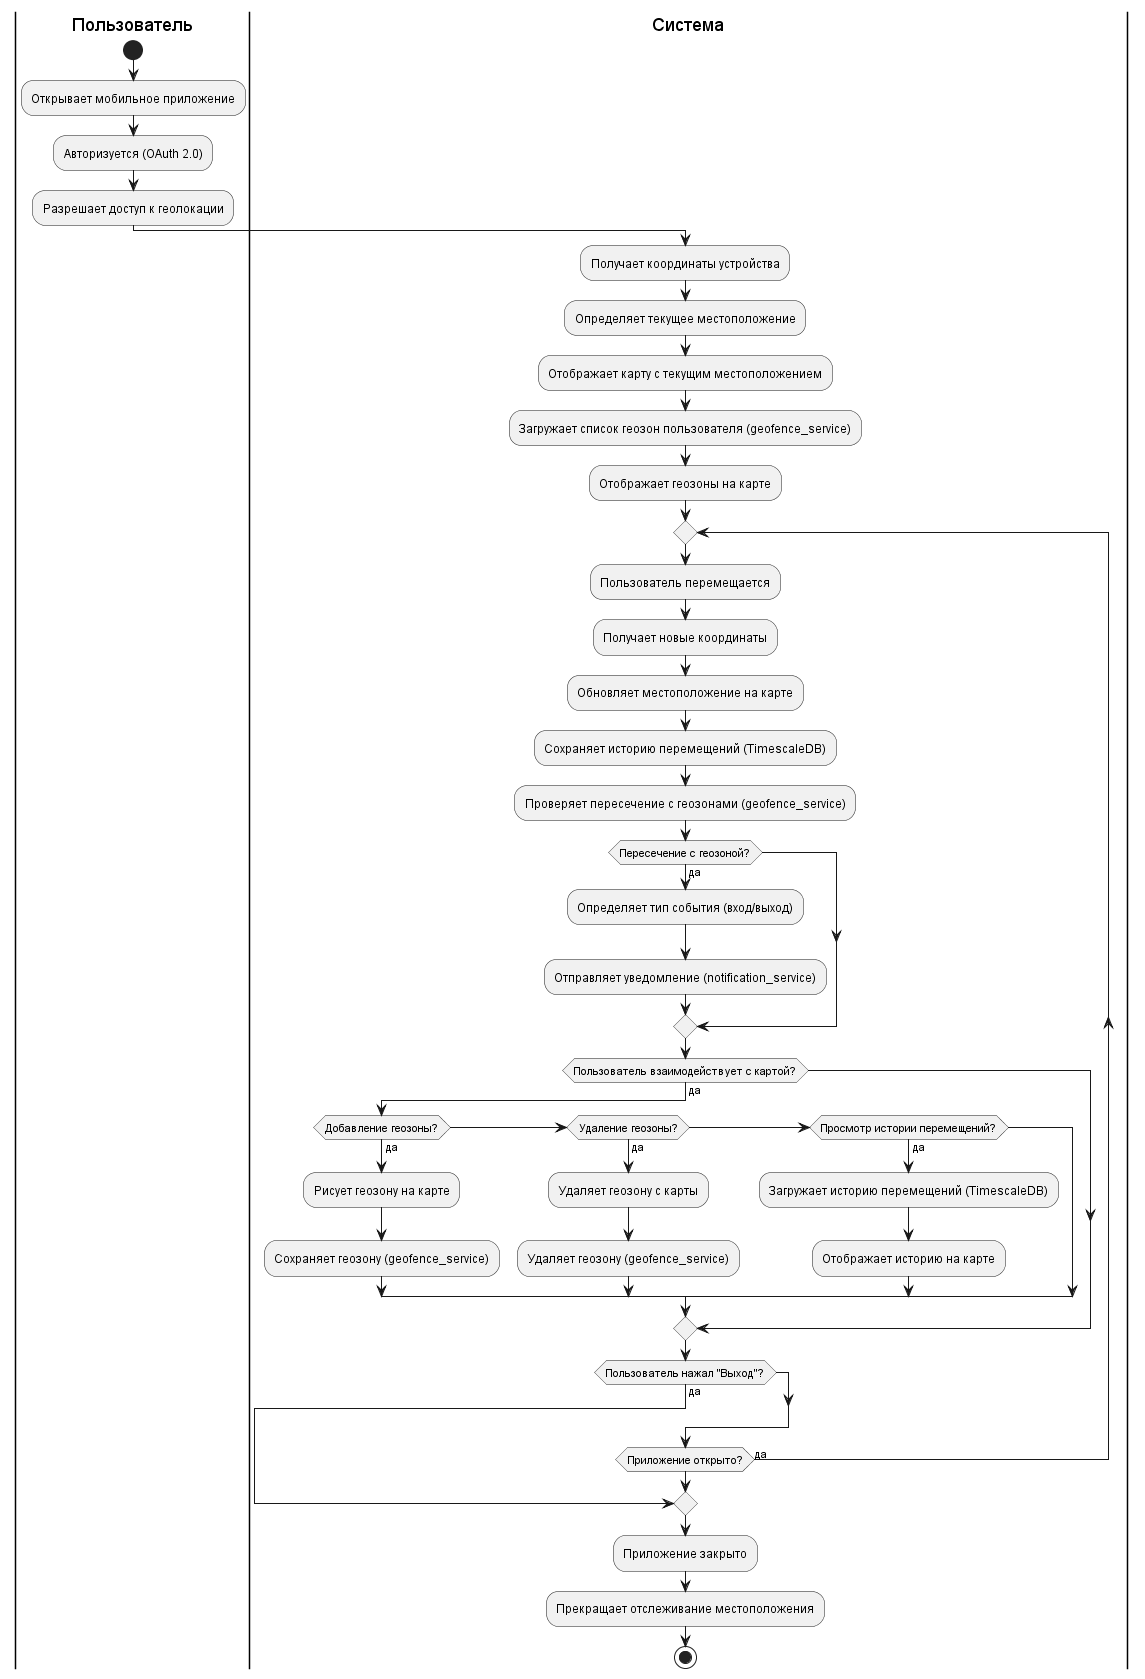

The diagram above was rendered by PlantUML. Its source (embedded in the PNG):
@startuml
|Пользователь|
start
:Открывает мобильное приложение;
:Авторизуется (OAuth 2.0);
:Разрешает доступ к геолокации;

|Система|
:Получает координаты устройства;
:Определяет текущее местоположение;
:Отображает карту с текущим местоположением;
:Загружает список геозон пользователя (geofence_service);
:Отображает геозоны на карте;

repeat
    :Пользователь перемещается;
    |Система|
    :Получает новые координаты;
    :Обновляет местоположение на карте;
    :Сохраняет историю перемещений (TimescaleDB);
    :Проверяет пересечение с геозонами (geofence_service);
    if (Пересечение с геозоной?) then (да)
        :Определяет тип события (вход/выход);
        :Отправляет уведомление (notification_service);
    endif
    if (Пользователь взаимодействует с картой?) then (да)
        if (Добавление геозоны?) then (да)
            :Рисует геозону на карте;
            :Сохраняет геозону (geofence_service);
        elseif (Удаление геозоны?) then (да)
            :Удаляет геозону с карты;
            :Удаляет геозону (geofence_service);
        elseif (Просмотр истории перемещений?) then (да)
            :Загружает историю перемещений (TimescaleDB);
            :Отображает историю на карте;
        endif
    endif
    if (Пользователь нажал "Выход"?) then (да)
        break
    endif
repeat while (Приложение открыто?) is (да)

:Приложение закрыто;
|Система|
:Прекращает отслеживание местоположения;
stop
@enduml